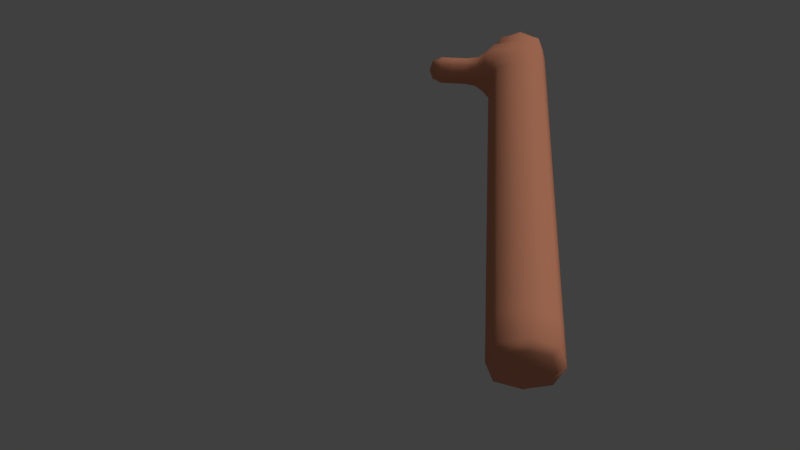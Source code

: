 # Source: use-blend4web-resolucao-039b.blend  (saved by Blender 2.79.0; exported with 4.5.12 LTS)
import bpy
from mathutils import Matrix  # noqa: F401  (used for matrix-valued properties, if any)

bpy.ops.wm.read_factory_settings(use_empty=True)
scene = bpy.context.scene
scene.name = 'Scene'

# ---- collections
col_collection_1 = bpy.data.collections.new('Collection 1'); scene.collection.children.link(col_collection_1)

# ---- materials (node trees are filled in below, after node groups)
mat_material = bpy.data.materials.new('Material')
mat_material.alpha_threshold = 0.0
mat_material.diffuse_color = (0.8, 0.3227, 0.1912, 1.0)
mat_material.roughness = 0.5
mat_material.specular_intensity = 0.1736
mat_material.line_color = (0.0, 0.0, 0.0, 1.0)

# ---- material node trees

# ---- world
world_world = bpy.data.worlds.new('World'); scene.world = world_world
world_world.color = (0.05088, 0.05088, 0.05088)
world_world.use_sun_shadow = False
world_world.sun_shadow_jitter_overblur = 0.0
world_world.cycles.sampling_method = 'MANUAL'

# ---- cameras
cam_camera = bpy.data.cameras.new('Camera')
cam_camera.sensor_fit = 'HORIZONTAL'
cam_camera.clip_end = 100.0
cam_camera.lens = 35.0
cam_camera.sensor_width = 32.0
cam_camera.sensor_height = 18.0
cam_camera.ortho_scale = 7.314
cam_camera.dof.focus_distance = 0.0
cam_camera.dof.aperture_fstop = 128.0

# ---- lights
light_lamp_001 = bpy.data.lights.new('Lamp.001', 'POINT')
light_lamp_001.transmission_factor = 0.0
light_lamp_001.cutoff_distance = 30.0
light_lamp_001.energy = 100.0
light_lamp_001.shadow_buffer_clip_start = 1.001
light_lamp_001.shadow_soft_size = 0.1
light_lamp_001.shadow_maximum_resolution = 0.006
light_lamp_001.use_absolute_resolution = True
light_lamp = bpy.data.lights.new('Lamp', 'SUN')
light_lamp.transmission_factor = 0.0
light_lamp.cutoff_distance = 30.0
light_lamp.angle = 0.1993
light_lamp.energy = 1.0
light_lamp.shadow_buffer_clip_start = 1.001
light_lamp.shadow_soft_size = 0.1
light_lamp.shadow_cascade_max_distance = 1000.0

# ---- meshes
me_rarm = bpy.data.meshes.new('rARM')
me_rarm.from_pydata([(0.337, -2.98e-08, -2.363), (-0.4037, 2.98e-08, 1.791), (0.337, -2.086e-07, 1.677), (-2.086e-07, -0.337, 1.677), (-0.337, 2.98e-08, 1.677), (2.98e-08, 0.337, 0.07873), (0.006171, -0.2829, 2.222), (8.941e-08, 0.337, 1.949), (-2.086e-07, -0.337, 1.949), (0.337, -2.086e-07, 1.949), (0.0, 1.49e-08, -2.45), (-0.337, 5.96e-08, -2.363), (-2.98e-08, -0.337, -2.363), (2.98e-08, 0.337, -2.363), (-0.6053, 0.1694, 1.95), (-0.3963, -0.2532, 1.95), (-0.3963, 0.2532, 1.95), (-0.3889, 2.98e-08, 2.109), (-0.8945, 0.1694, 1.949), (-0.5979, 8.941e-08, 2.057), (-0.6053, -0.1694, 1.95), (-0.6127, 8.941e-08, 1.843), (0.3249, -1.714e-07, 2.473), (0.3372, -1.937e-07, 2.221), (-0.3248, -3.725e-09, 2.223), (0.006171, 0.2829, 2.222), (0.04196, -8.941e-08, 2.649), (-0.2706, -2.235e-08, 2.461), (0.02715, 0.2287, 2.467), (0.02715, -0.2287, 2.467), (7.451e-08, 0.337, 0.8779), (-0.337, 5.96e-08, 0.07873), (-2.98e-08, -0.337, 0.07873), (0.337, -3.725e-08, 0.07873), (2.98e-08, 0.337, -0.05067), (-2.98e-08, -0.337, -0.05067), (-0.337, 5.96e-08, -0.05067), (0.337, -2.98e-08, -0.05067), (8.941e-08, 0.337, 1.677), (-0.337, 4.47e-08, 0.8779), (-1.192e-07, -0.337, 0.8779), (0.337, -1.267e-07, 0.8779), (2.98e-08, 0.337, -1.198), (-2.98e-08, -0.337, -1.198), (-0.337, 5.96e-08, -1.198), (0.337, -2.98e-08, -1.198), (-1.034, 2.086e-07, 1.949), (-0.8945, 1.788e-07, 2.055), (-0.8945, -0.1694, 1.949), (-0.8945, 1.788e-07, 1.843), (0.337, -3.166e-08, 0.01555), (2.98e-08, 0.337, 0.01555), (0.2528, 0.2528, 1.677), (-2.98e-08, -0.337, 0.01555), (0.2528, -0.2528, 1.677), (-0.337, 5.96e-08, 0.01555), (-0.2528, -0.2528, 1.677), (-0.2528, 0.2528, 1.677), (0.337, -2.086e-07, 1.776), (8.941e-08, 0.337, 1.776), (-2.086e-07, -0.337, 1.776), (-0.3537, 2.98e-08, 1.736), (0.3371, -2.049e-07, 2.122), (0.001543, 0.3235, 2.122), (0.001543, -0.3235, 2.122), (-0.3469, 2.142e-08, 2.163), (-0.2676, -0.3161, 1.949), (-0.2676, 0.3161, 1.949), (0.2528, 0.2528, 1.949), (0.2528, -0.2528, 1.949), (0.2528, -1.863e-08, -2.428), (2.235e-08, 0.2528, -2.428), (-2.235e-08, -0.2528, -2.428), (-0.2528, 4.843e-08, -2.428), (0.2528, -0.2528, -2.363), (0.2528, 0.2528, -0.05067), (-0.2528, 0.2528, -2.363), (-0.2528, -0.2528, -0.05067), (-0.4892, 4.47e-08, 1.83), (-0.467, 4.47e-08, 2.071), (-0.4781, -0.1903, 1.951), (-0.4781, 0.1903, 1.951), (-0.4018, -0.1899, 1.831), (-0.4018, 0.1899, 1.831), (-0.3907, -0.1899, 2.07), (-0.3907, 0.1899, 2.07), (-0.7543, 1.416e-07, 1.843), (-0.7506, 1.416e-07, 2.055), (-0.7525, -0.1694, 1.949), (-0.7525, 0.1694, 1.949), (-0.6108, 0.127, 1.87), (-0.5997, 0.127, 2.03), (-0.5997, -0.127, 2.03), (-0.6108, -0.127, 1.87), (0.3342, -1.807e-07, 2.315), (0.0145, 0.2422, 2.315), (0.0145, -0.2422, 2.315), (-0.3052, -2.515e-08, 2.315), (0.2544, -0.2121, 2.221), (-0.2421, -0.2121, 2.223), (0.2544, 0.2121, 2.221), (-0.2421, 0.2121, 2.223), (0.248, -1.471e-07, 2.613), (0.03826, 0.1715, 2.604), (0.03826, -0.1715, 2.604), (-0.1715, -3.166e-08, 2.595), (0.2505, 0.1715, 2.472), (0.2505, -0.1715, 2.472), (-0.1962, -0.1715, 2.463), (-0.1962, 0.1715, 2.463), (0.2528, 0.2528, 0.07873), (0.2528, -0.2528, 0.07873), (-0.2528, -0.2528, 0.07873), (-0.2528, 0.2528, 0.07873), (4.843e-08, 0.337, 0.3093), (-0.337, 5.588e-08, 0.3093), (-5.96e-08, -0.337, 0.3093), (0.337, -6.333e-08, 0.3093), (0.2528, -0.2528, -0.05067), (0.2528, 0.2528, -1.198), (-0.2528, 0.2528, -0.05067), (-0.2528, -0.2528, -1.198), (2.98e-08, 0.337, -0.3713), (-2.98e-08, -0.337, -0.3713), (-0.337, 5.96e-08, -0.3713), (0.337, -2.98e-08, -0.3713), (0.2528, 0.2528, 0.8779), (0.2528, -0.2528, 0.8779), (-0.2528, -0.2528, 0.8779), (-0.2528, 0.2528, 0.8779), (8.568e-08, 0.337, 1.446), (-0.337, 3.353e-08, 1.446), (-1.863e-07, -0.337, 1.446), (0.337, -1.881e-07, 1.446), (0.2528, -0.2528, -1.198), (-0.2528, 0.2528, -1.198), (0.2528, 0.2528, -2.363), (-0.2528, -0.2528, -2.363), (2.98e-08, 0.337, -2.029), (-2.98e-08, -0.337, -2.029), (-0.337, 5.96e-08, -2.029), (0.337, -2.98e-08, -2.029), (-0.9991, 2.012e-07, 1.87), (-0.9991, 2.012e-07, 2.028), (-0.9991, -0.127, 1.949), (-0.9991, 0.127, 1.949), (-0.8945, 0.127, 1.87), (-0.8945, 0.127, 2.028), (-0.8945, -0.127, 2.028), (-0.8945, -0.127, 1.87), (0.2528, 0.2528, 0.01555), (0.2528, -0.2528, 0.01555), (-0.2528, -0.2528, 0.01555), (-0.2528, 0.2528, 0.01555), (0.2528, 0.2528, 1.776), (0.2528, -0.2528, 1.776), (-0.2935, -0.273, 1.769), (-0.2935, 0.273, 1.769), (0.2532, 0.2426, 2.122), (0.2532, -0.2426, 2.122), (-0.29, 0.2665, 2.13), (-0.29, -0.2665, 2.13), (0.1872, 0.1872, -2.411), (0.1872, -0.1872, -2.411), (-0.1872, 0.1872, -2.411), (-0.1872, -0.1872, -2.411), (-0.4865, -0.1428, 1.86), (-0.4865, 0.1428, 1.86), (-0.4698, -0.1428, 2.041), (-0.4698, 0.1428, 2.041), (-0.7538, -0.127, 1.87), (-0.7538, 0.127, 1.87), (-0.7511, -0.127, 2.029), (-0.7511, 0.127, 2.029), (0.2543, 0.1817, 2.315), (0.2543, -0.1817, 2.315), (-0.2253, 0.1817, 2.315), (-0.2253, -0.1817, 2.315), (0.1948, 0.127, 2.574), (0.1948, -0.127, 2.574), (-0.124, 0.127, 2.563), (-0.124, -0.127, 2.563), (0.2528, 0.2528, 0.3093), (0.2528, -0.2528, 0.3093), (-0.2528, -0.2528, 0.3093), (-0.2528, 0.2528, 0.3093), (0.2528, -0.2528, -0.3713), (0.2528, 0.2528, -0.3713), (-0.2528, 0.2528, -0.3713), (-0.2528, -0.2528, -0.3713), (0.2528, 0.2528, 1.446), (0.2528, -0.2528, 1.446), (-0.2528, -0.2528, 1.446), (-0.2528, 0.2528, 1.446), (0.2528, -0.2528, -2.029), (-0.2528, 0.2528, -2.029), (0.2528, 0.2528, -2.029), (-0.2528, -0.2528, -2.029), (-0.972, -0.09411, 1.89), (-0.972, 0.09411, 1.89), (-0.972, -0.09411, 2.008), (-0.972, 0.09411, 2.008)], [], [(0, 136, 196, 141), (0, 141, 194, 74), (0, 74, 163, 70), (0, 70, 162, 136), (1, 83, 157, 61), (1, 61, 156, 82), (1, 82, 166, 78), (1, 78, 167, 83), (2, 133, 190, 52), (2, 52, 154, 58), (2, 58, 155, 54), (2, 54, 191, 133), (3, 132, 191, 54), (3, 54, 155, 60), (3, 60, 156, 56), (3, 56, 192, 132), (4, 131, 192, 56), (4, 56, 156, 61), (4, 61, 157, 57), (4, 57, 193, 131), (5, 114, 182, 110), (5, 110, 150, 51), (5, 51, 153, 113), (5, 113, 185, 114), (6, 99, 161, 64), (6, 64, 159, 98), (6, 98, 175, 96), (6, 96, 177, 99), (7, 68, 154, 59), (7, 59, 157, 67), (7, 67, 160, 63), (7, 63, 158, 68), (8, 66, 156, 60), (8, 60, 155, 69), (8, 69, 159, 64), (8, 64, 161, 66), (9, 69, 155, 58), (9, 58, 154, 68), (9, 68, 158, 62), (9, 62, 159, 69), (10, 71, 162, 70), (10, 70, 163, 72), (10, 72, 165, 73), (10, 73, 164, 71), (11, 137, 197, 140), (11, 140, 195, 76), (11, 76, 164, 73), (11, 73, 165, 137), (12, 74, 194, 139), (12, 139, 197, 137), (12, 137, 165, 72), (12, 72, 163, 74), (13, 76, 195, 138), (13, 138, 196, 136), (13, 136, 162, 71), (13, 71, 164, 76), (14, 91, 169, 81), (14, 81, 167, 90), (14, 90, 171, 89), (14, 89, 173, 91), (15, 82, 156, 66), (15, 66, 161, 84), (15, 84, 168, 80), (15, 80, 166, 82), (16, 85, 160, 67), (16, 67, 157, 83), (16, 83, 167, 81), (16, 81, 169, 85), (17, 84, 161, 65), (17, 65, 160, 85), (17, 85, 169, 79), (17, 79, 168, 84), (18, 147, 173, 89), (18, 89, 171, 146), (18, 146, 199, 145), (18, 145, 201, 147), (19, 92, 168, 79), (19, 79, 169, 91), (19, 91, 173, 87), (19, 87, 172, 92), (20, 93, 166, 80), (20, 80, 168, 92), (20, 92, 172, 88), (20, 88, 170, 93), (21, 90, 167, 78), (21, 78, 166, 93), (21, 93, 170, 86), (21, 86, 171, 90), (22, 107, 175, 94), (22, 94, 174, 106), (22, 106, 178, 102), (22, 102, 179, 107), (23, 98, 159, 62), (23, 62, 158, 100), (23, 100, 174, 94), (23, 94, 175, 98), (24, 101, 160, 65), (24, 65, 161, 99), (24, 99, 177, 97), (24, 97, 176, 101), (25, 100, 158, 63), (25, 63, 160, 101), (25, 101, 176, 95), (25, 95, 174, 100), (26, 102, 178, 103), (26, 103, 180, 105), (26, 105, 181, 104), (26, 104, 179, 102), (27, 109, 176, 97), (27, 97, 177, 108), (27, 108, 181, 105), (27, 105, 180, 109), (28, 106, 174, 95), (28, 95, 176, 109), (28, 109, 180, 103), (28, 103, 178, 106), (29, 108, 177, 96), (29, 96, 175, 107), (29, 107, 179, 104), (29, 104, 181, 108), (30, 130, 190, 126), (30, 126, 182, 114), (30, 114, 185, 129), (30, 129, 193, 130), (31, 55, 152, 112), (31, 112, 184, 115), (31, 115, 185, 113), (31, 113, 153, 55), (32, 53, 151, 111), (32, 111, 183, 116), (32, 116, 184, 112), (32, 112, 152, 53), (33, 50, 150, 110), (33, 110, 182, 117), (33, 117, 183, 111), (33, 111, 151, 50), (34, 120, 153, 51), (34, 51, 150, 75), (34, 75, 187, 122), (34, 122, 188, 120), (35, 118, 151, 53), (35, 53, 152, 77), (35, 77, 189, 123), (35, 123, 186, 118), (36, 77, 152, 55), (36, 55, 153, 120), (36, 120, 188, 124), (36, 124, 189, 77), (37, 75, 150, 50), (37, 50, 151, 118), (37, 118, 186, 125), (37, 125, 187, 75), (38, 59, 154, 52), (38, 52, 190, 130), (38, 130, 193, 57), (38, 57, 157, 59), (39, 115, 184, 128), (39, 128, 192, 131), (39, 131, 193, 129), (39, 129, 185, 115), (40, 116, 183, 127), (40, 127, 191, 132), (40, 132, 192, 128), (40, 128, 184, 116), (41, 117, 182, 126), (41, 126, 190, 133), (41, 133, 191, 127), (41, 127, 183, 117), (42, 135, 188, 122), (42, 122, 187, 119), (42, 119, 196, 138), (42, 138, 195, 135), (43, 134, 186, 123), (43, 123, 189, 121), (43, 121, 197, 139), (43, 139, 194, 134), (44, 121, 189, 124), (44, 124, 188, 135), (44, 135, 195, 140), (44, 140, 197, 121), (45, 119, 187, 125), (45, 125, 186, 134), (45, 134, 194, 141), (45, 141, 196, 119), (46, 145, 199, 142), (46, 142, 198, 144), (46, 144, 200, 143), (46, 143, 201, 145), (47, 148, 172, 87), (47, 87, 173, 147), (47, 147, 201, 143), (47, 143, 200, 148), (48, 149, 170, 88), (48, 88, 172, 148), (48, 148, 200, 144), (48, 144, 198, 149), (49, 146, 171, 86), (49, 86, 170, 149), (49, 149, 198, 142), (49, 142, 199, 146)])
me_rarm.polygons.foreach_set('use_smooth', [True] * 200)
me_rarm.materials.append(mat_material)
me_rarm.use_remesh_preserve_volume = False
me_rarm.use_remesh_preserve_attributes = False
me_rarm.use_mirror_vertex_groups = False
me_rarm.update()
arm_armature = bpy.data.armatures.new('Armature')  # bones are not reproduced

# ---- objects
ob_lamp_001 = bpy.data.objects.new('Lamp.001', light_lamp_001)
ob_speaker = bpy.data.objects.new('Speaker', None)
ob_armature = bpy.data.objects.new('Armature', arm_armature)
ob_rarm = bpy.data.objects.new('rARM', me_rarm)
ob_lamp = bpy.data.objects.new('Lamp', light_lamp)
ob_camera = bpy.data.objects.new('Camera', cam_camera)

# ---- transforms, parenting, visibility, modifiers, constraints
ob_lamp_001.location = (4.076, 1.005, 5.904)
ob_lamp_001.lock_rotations_4d = False
ob_lamp_001.empty_display_type = 'ARROWS'
ob_lamp_001.color = (0.0, 0.0, 0.0, 0.0)
ob_lamp_001.lineart.crease_threshold = 0.0
ob_speaker.location = (-1.84, -1.41, -1.067)
ob_speaker.track_axis = 'NEG_Z'
ob_speaker.up_axis = 'Y'
ob_speaker.empty_image_offset = (0.0, 0.0)
ob_speaker.lineart.crease_threshold = 0.0
ob_armature.location = (-2.98e-08, -0.337, -2.45)
ob_armature.rotation_euler = (-1.571, -2.22e-16, 2.22e-16)
ob_armature.show_in_front = True
ob_armature.lineart.crease_threshold = 0.0
ob_rarm.parent = ob_armature
ob_rarm.matrix_parent_inverse = Matrix(((1.0, 0.0, 0.0, 2.98e-08), (0.0, 1.0, 0.0, 0.337), (0.0, 0.0, 1.0, 2.45), (0.0, 0.0, 0.0, 1.0)))
ob_rarm.location = (0.0, 0.0, 0.0)
ob_rarm.lock_rotations_4d = False
ob_rarm.empty_display_type = 'ARROWS'
ob_rarm.lineart.crease_threshold = 0.0
_vg = ob_rarm.vertex_groups.new(name='Bone')
for _i, _w in zip([0, 5, 10, 11, 12, 13, 31, 32, 33, 34, 35, 36, 37, 42, 43, 44, 45, 50, 51, 53, 55, 70, 71, 72, 73, 74, 75, 76, 77, 110, 111, 112, 113, 114, 115, 116, 117, 118, 119, 120, 121, 122, 123, 124, 125, 134, 135, 136, 137, 138, 139, 140, 141, 150, 151, 152, 153, 162, 163, 164, 165, 182, 183, 184, 185, 186, 187, 188, 189, 194, 195, 196, 197], [0.9999, 0.3296, 0.9999, 0.9999, 1.0, 0.9998, 0.3396, 0.3854, 0.3396, 0.6913, 0.753, 0.7054, 0.7054, 0.9966, 0.9996, 0.998, 0.998, 0.5173, 0.5055, 0.5943, 0.5173, 0.9999, 0.9999, 1.0, 0.9999, 1.0, 0.6877, 0.9999, 0.7369, 0.3376, 0.3836, 0.3836, 0.3376, 0.0736, 0.07656, 0.08447, 0.07656, 0.7369, 0.9969, 0.6877, 0.999, 0.9512, 0.9739, 0.9608, 0.9608, 0.999, 0.9969, 0.9999, 1.0, 0.9996, 1.0, 0.9998, 0.9998, 0.5077, 0.5821, 0.5821, 0.5077, 0.9999, 1.0, 0.9999, 1.0, 0.07766, 0.08642, 0.08642, 0.07766, 0.9683, 0.9519, 0.9519, 0.9683, 0.9999, 0.9997, 0.9997, 0.9999]): _vg.add([_i], _w, 'REPLACE')
_vg = ob_rarm.vertex_groups.new(name='Bone.001')
for _i, _w in zip([1, 2, 3, 4, 5, 7, 8, 9, 15, 16, 30, 31, 32, 33, 34, 35, 36, 37, 38, 39, 40, 41, 50, 51, 52, 53, 54, 55, 56, 57, 58, 59, 60, 61, 62, 63, 64, 66, 67, 68, 69, 75, 77, 82, 83, 110, 111, 112, 113, 114, 115, 116, 117, 118, 120, 122, 123, 124, 125, 126, 127, 128, 129, 130, 131, 132, 133, 150, 151, 152, 153, 154, 155, 156, 157, 158, 159, 166, 167, 182, 183, 184, 185, 186, 187, 188, 189, 190, 191, 192, 193], [0.1012, 0.4695, 0.4656, 0.4198, 0.6701, 0.09129, 0.09129, 0.09784, 0.03148, 0.03148, 0.9848, 0.6601, 0.6144, 0.6601, 0.3086, 0.2469, 0.2945, 0.2945, 0.4656, 0.9842, 0.9841, 0.9847, 0.4826, 0.4943, 0.469, 0.4055, 0.469, 0.4826, 0.4461, 0.4461, 0.258, 0.2519, 0.2519, 0.2441, 0.02597, 0.01803, 0.01803, 0.07084, 0.07084, 0.1016, 0.1016, 0.3122, 0.2629, 0.08456, 0.08456, 0.6622, 0.6161, 0.6161, 0.6621, 0.9255, 0.9225, 0.9146, 0.9225, 0.2629, 0.3122, 0.04759, 0.002162, 0.0283, 0.0283, 0.984, 0.9834, 0.9831, 0.9836, 0.8806, 0.8733, 0.8805, 0.882, 0.4921, 0.4177, 0.4177, 0.4921, 0.2631, 0.2631, 0.2246, 0.2246, 0.029, 0.029, 0.005433, 0.005434, 0.9214, 0.9126, 0.9126, 0.9214, 0.01344, 0.04616, 0.04616, 0.01344, 0.8772, 0.8772, 0.8722, 0.8722]): _vg.add([_i], _w, 'REPLACE')
_vg = ob_rarm.vertex_groups.new(name='Bone.002')
for _i, _w in zip([1, 2, 3, 4, 6, 7, 8, 9, 15, 16, 17, 22, 23, 24, 25, 26, 27, 28, 29, 38, 52, 54, 56, 57, 58, 59, 60, 61, 62, 63, 64, 65, 66, 67, 68, 69, 79, 80, 81, 82, 83, 84, 85, 94, 95, 96, 97, 98, 99, 100, 101, 102, 103, 104, 105, 106, 107, 108, 109, 130, 131, 132, 133, 154, 155, 156, 157, 158, 159, 160, 161, 166, 167, 168, 169, 174, 175, 176, 177, 178, 179, 180, 181, 190, 191, 192, 193], [0.0709, 0.5261, 0.4898, 0.272, 0.9176, 0.7817, 0.7817, 0.8922, 0.119, 0.119, 0.1669, 0.9909, 0.9709, 0.572, 0.9176, 0.9987, 0.92, 0.9833, 0.9833, 0.4898, 0.5199, 0.5199, 0.3239, 0.3239, 0.735, 0.6606, 0.6606, 0.1648, 0.9527, 0.8628, 0.8628, 0.3434, 0.2607, 0.2607, 0.8717, 0.8717, 0.04992, 0.04842, 0.04842, 0.09447, 0.09447, 0.1571, 0.1571, 0.9815, 0.9528, 0.9528, 0.7775, 0.9607, 0.6672, 0.9607, 0.6672, 0.9951, 0.9929, 0.9929, 0.9785, 0.9893, 0.9893, 0.9366, 0.9366, 0.1032, 0.06625, 0.1032, 0.115, 0.7183, 0.7183, 0.2229, 0.2229, 0.9377, 0.9377, 0.365, 0.365, 0.01581, 0.01581, 0.05801, 0.05801, 0.9772, 0.9772, 0.8317, 0.8317, 0.994, 0.994, 0.9796, 0.9796, 0.1171, 0.1171, 0.07934, 0.07934]): _vg.add([_i], _w, 'REPLACE')
_vg = ob_rarm.vertex_groups.new(name='Bone.003')
for _i, _w in zip([1, 3, 4, 6, 7, 8, 14, 15, 16, 17, 18, 19, 20, 21, 24, 25, 27, 38, 46, 47, 48, 49, 56, 57, 59, 60, 61, 63, 64, 65, 66, 67, 68, 69, 78, 79, 80, 81, 82, 83, 84, 85, 86, 87, 88, 89, 90, 91, 92, 93, 95, 96, 97, 99, 101, 108, 109, 131, 142, 143, 144, 145, 146, 147, 148, 149, 156, 157, 160, 161, 166, 167, 168, 169, 170, 171, 172, 173, 176, 177, 192, 193, 198, 199, 200, 201], [0.8279, 0.03887, 0.3081, 0.06561, 0.1269, 0.1269, 0.985, 0.8403, 0.8403, 0.8294, 0.9994, 0.9915, 0.985, 0.9938, 0.424, 0.06561, 0.07832, 0.03887, 1.0, 0.9998, 0.9994, 0.9998, 0.2299, 0.2299, 0.08742, 0.08742, 0.5911, 0.1032, 0.1032, 0.652, 0.6685, 0.6685, 0.003185, 0.003185, 0.9587, 0.9477, 0.933, 0.933, 0.8209, 0.8209, 0.828, 0.828, 0.999, 0.9987, 0.9973, 0.9973, 0.9872, 0.9859, 0.9859, 0.9872, 0.02883, 0.02883, 0.2193, 0.3214, 0.3214, 0.06114, 0.06114, 0.05987, 1.0, 0.9999, 0.9998, 0.9998, 0.9995, 0.9995, 0.9995, 0.9995, 0.5524, 0.5524, 0.6141, 0.6141, 0.9394, 0.9394, 0.9348, 0.9348, 0.9978, 0.9978, 0.9976, 0.9976, 0.1625, 0.1625, 0.04564, 0.04564, 0.9999, 0.9999, 0.9998, 0.9998]): _vg.add([_i], _w, 'REPLACE')
_m = ob_rarm.modifiers.new('Armature', 'ARMATURE')
_m.object = ob_armature
ob_lamp.location = (4.076, 1.005, 5.904)
ob_lamp.rotation_euler = (0.6503, 0.05522, 1.866)
ob_lamp.lock_rotations_4d = False
ob_lamp.empty_display_type = 'ARROWS'
ob_lamp.color = (0.0, 0.0, 0.0, 0.0)
ob_lamp.lineart.crease_threshold = 0.0
ob_camera.location = (-0.676, -4.786, 2.997)
ob_camera.rotation_euler = (0.8159, 2.85e-09, 0.08042)
ob_camera.scale = (1.0, 1.0, 1.0)
ob_camera.lock_rotations_4d = False
ob_camera.empty_display_type = 'ARROWS'
ob_camera.color = (0.0, 0.0, 0.0, 0.0)
ob_camera.display_type = 'WIRE'
ob_camera.lineart.crease_threshold = 0.0

# ---- collection membership
col_collection_1.objects.link(ob_lamp_001)
col_collection_1.objects.link(ob_speaker)
col_collection_1.objects.link(ob_armature)
col_collection_1.objects.link(ob_rarm)
col_collection_1.objects.link(ob_lamp)
col_collection_1.objects.link(ob_camera)

# ---- scene / render settings (as saved in the file)
scene.camera = ob_camera
scene.frame_start = 1; scene.frame_end = 250; scene.frame_set(0)
scene.render.engine = 'BLENDER_EEVEE_NEXT'
scene.render.resolution_percentage = 50
scene.render.dither_intensity = 0.0
scene.cycles.use_denoising = False
scene.cycles.samples = 128
scene.cycles.sampling_pattern = 'TABULATED_SOBOL'
scene.cycles.use_adaptive_sampling = False
scene.cycles.use_light_tree = False
scene.cycles.blur_glossy = 0.0
scene.cycles.sample_clamp_indirect = 0.0
scene.view_settings.view_transform = 'Standard'
bpy.context.view_layer.update()
